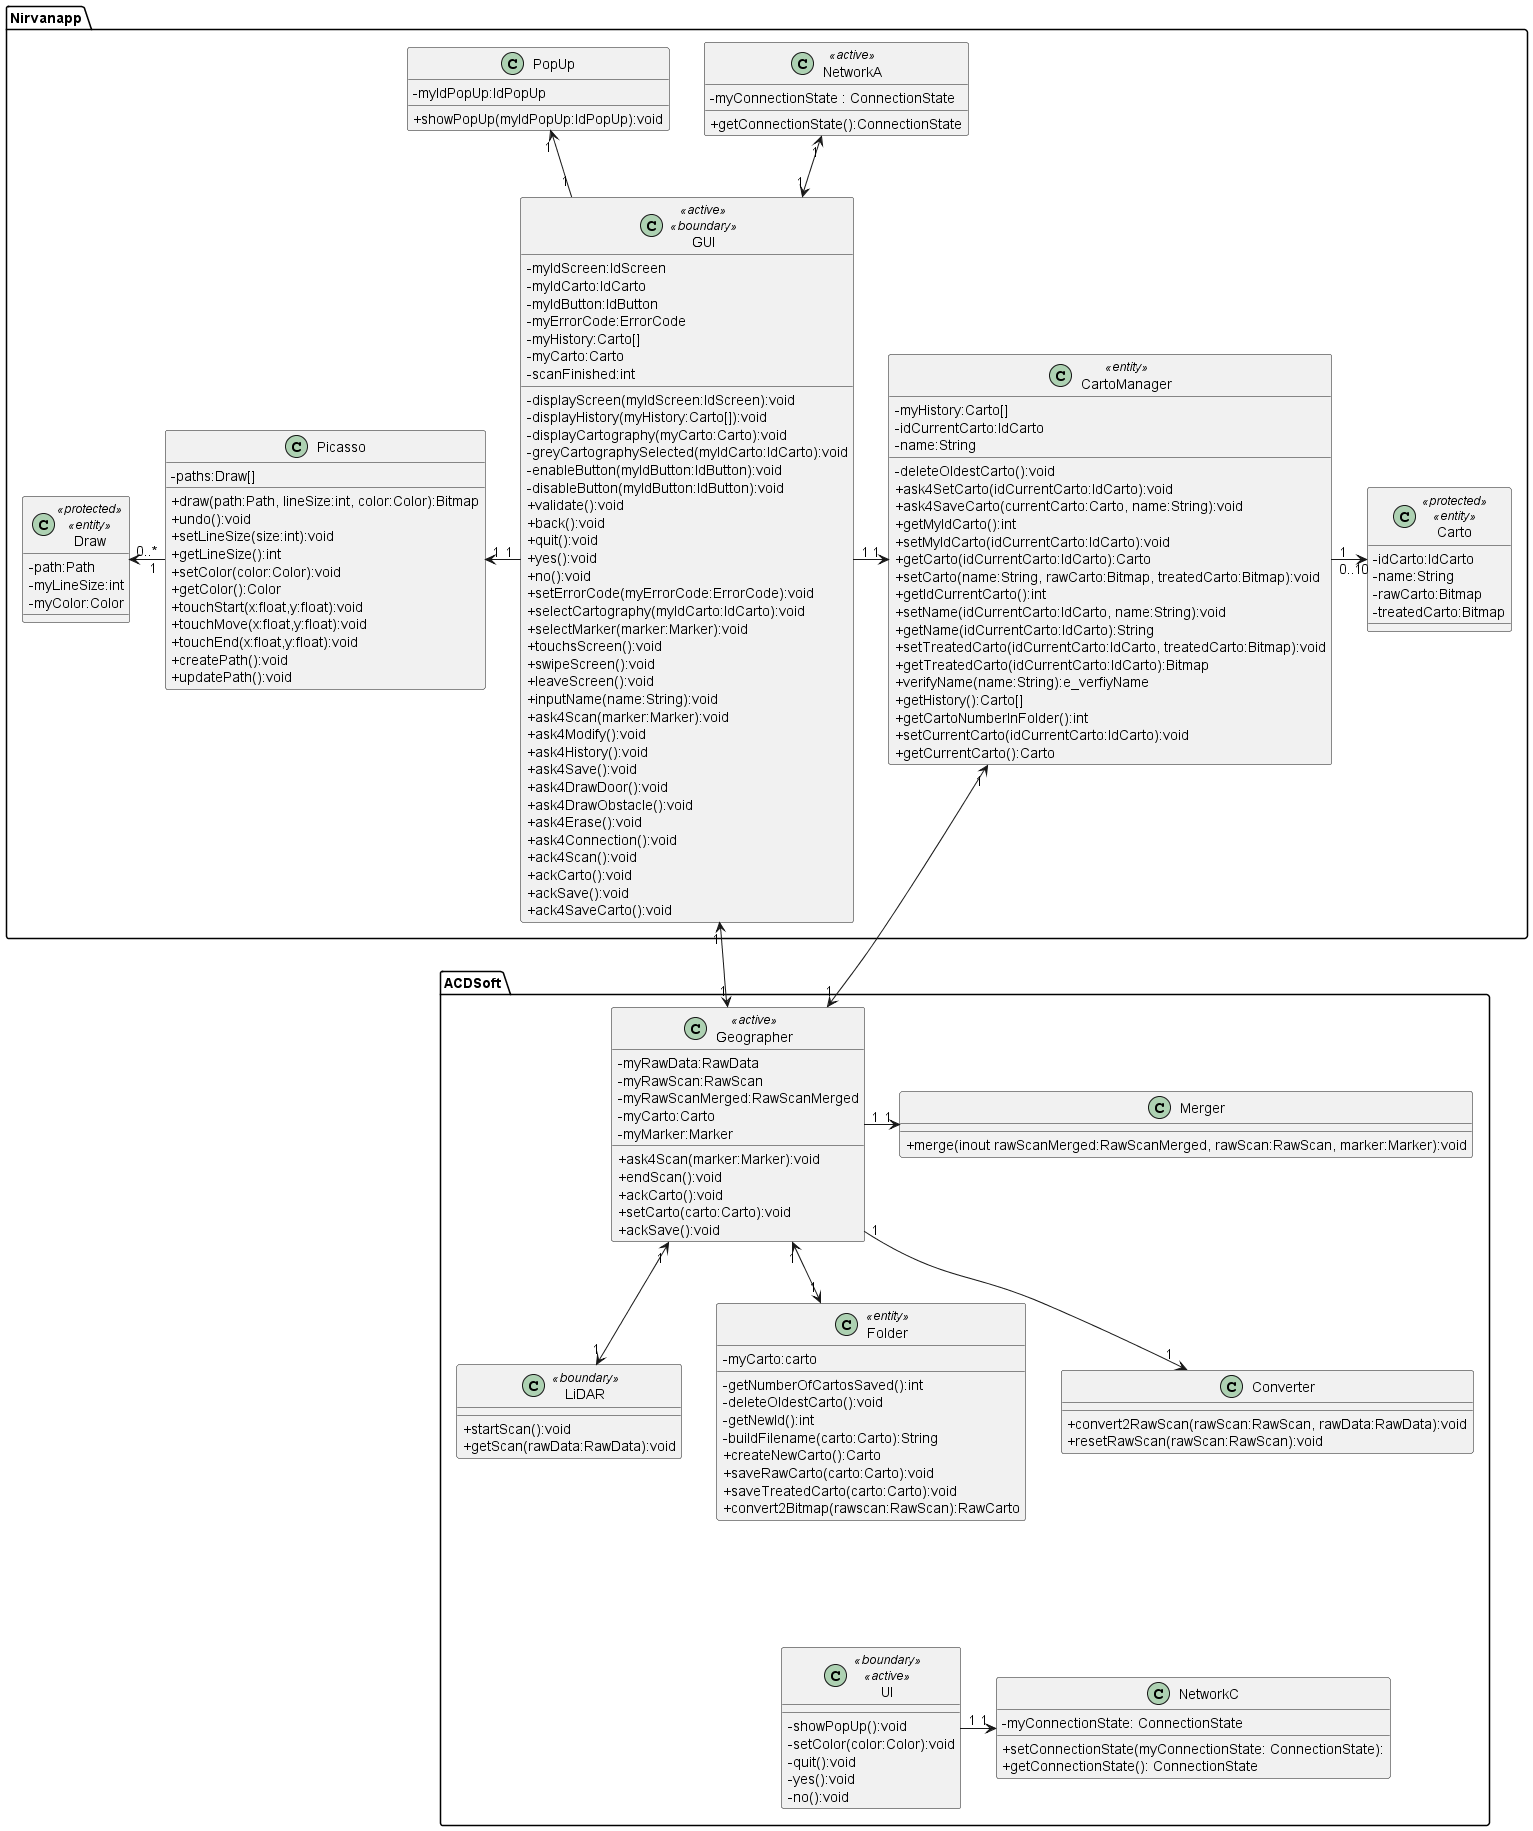

The diagram above was rendered by PlantUML. Its source (embedded in the PNG):
@startuml diagrammeDeClasse

skinparam classAttributeIconSize 0

package "Nirvanapp" 
{

    class Carto <<protected>> <<entity>>
    {
        -idCarto:IdCarto
        -name:String
        -rawCarto:Bitmap
        -treatedCarto:Bitmap
    }

    class Draw <<protected>> <<entity>>
    {
        -path:Path
        -myLineSize:int 
        -myColor:Color
    }

    class GUI <<active>> <<boundary>>
    {
        -myIdScreen:IdScreen
        -myIdCarto:IdCarto
        -myIdButton:IdButton
        -myErrorCode:ErrorCode
        -myHistory:Carto[]
        -myCarto:Carto
        -scanFinished:int
        -displayScreen(myIdScreen:IdScreen):void
        -displayHistory(myHistory:Carto[]):void
        -displayCartography(myCarto:Carto):void
        -greyCartographySelected(myIdCarto:IdCarto):void
        -enableButton(myIdButton:IdButton):void
        -disableButton(myIdButton:IdButton):void
        +validate():void
        +back():void
        +quit():void
        +yes():void
        +no():void
        +setErrorCode(myErrorCode:ErrorCode):void
        +selectCartography(myIdCarto:IdCarto):void
        +selectMarker(marker:Marker):void
        +touchsScreen():void
        +swipeScreen():void
        +leaveScreen():void
        +inputName(name:String):void
        +ask4Scan(marker:Marker):void
        +ask4Modify():void
        +ask4History():void
        +ask4Save():void
        +ask4DrawDoor():void
        +ask4DrawObstacle():void
        +ask4Erase():void
        +ask4Connection():void
        +ack4Scan():void
        +ackCarto():void
        +ackSave():void
        +ack4SaveCarto():void
    }

    class Picasso
    {
        -paths:Draw[]
        +draw(path:Path, lineSize:int, color:Color):Bitmap
        +undo():void
        +setLineSize(size:int):void 
        +getLineSize():int
        +setColor(color:Color):void 
        +getColor():Color
        +touchStart(x:float,y:float):void
        +touchMove(x:float,y:float):void
        +touchEnd(x:float,y:float):void
        +createPath():void
        +updatePath():void
    }

    class "CartoManager" as CM <<entity>>
    {
        -myHistory:Carto[]
        -idCurrentCarto:IdCarto
        -name:String
        -deleteOldestCarto():void
        +ask4SetCarto(idCurrentCarto:IdCarto):void
        +ask4SaveCarto(currentCarto:Carto, name:String):void
        +getMyIdCarto():int
        +setMyIdCarto(idCurrentCarto:IdCarto):void
        +getCarto(idCurrentCarto:IdCarto):Carto
        +setCarto(name:String, rawCarto:Bitmap, treatedCarto:Bitmap):void
        +getIdCurrentCarto():int
        +setName(idCurrentCarto:IdCarto, name:String):void
        +getName(idCurrentCarto:IdCarto):String
        +setTreatedCarto(idCurrentCarto:IdCarto, treatedCarto:Bitmap):void
        +getTreatedCarto(idCurrentCarto:IdCarto):Bitmap
        +verifyName(name:String):e_verfiyName
        +getHistory():Carto[]
        +getCartoNumberInFolder():int
        +setCurrentCarto(idCurrentCarto:IdCarto):void
        +getCurrentCarto():Carto
    }

    class "NetworkA" as NA <<active>>
    {
        -myConnectionState : ConnectionState
        +getConnectionState():ConnectionState
    }

    class "PopUp" as PU
    {
        -myIdPopUp:IdPopUp
        +showPopUp(myIdPopUp:IdPopUp):void
    }

    CM "1" -> "0..10" Carto
    Picasso"1" -l-> "   0..*"Draw
    NA "1" <-d-> "1" GUI
    Picasso "1" <- "1" GUI
    GUI "1" -r-> "1" CM
    PU "1"<-"1" GUI

    PU -[hidden]r-> NA
}

package "ACDSoft" 
{  

    class "UI" as UI <<boundary>> <<active>>
    {
        -showPopUp():void
        -setColor(color:Color):void
        -quit():void
        -yes():void
        -no():void
    }


    class "LiDAR" as LiDAR <<boundary>>
    {
        +startScan():void
        +getScan(rawData:RawData):void
    }

    class "Geographer" as Geographer <<active>>
    {
        -myRawData:RawData 
        -myRawScan:RawScan
        -myRawScanMerged:RawScanMerged
        -myCarto:Carto
        -myMarker:Marker
        +ask4Scan(marker:Marker):void
        +endScan():void
        +ackCarto():void
        +setCarto(carto:Carto):void
        +ackSave():void
    }

    class "Folder" as Folder <<entity>>
    {
        -myCarto:carto
        -getNumberOfCartosSaved():int
        -deleteOldestCarto():void
        -getNewId():int
        -buildFilename(carto:Carto):String
        +createNewCarto():Carto
        +saveRawCarto(carto:Carto):void
        +saveTreatedCarto(carto:Carto):void
        +convert2Bitmap(rawscan:RawScan):RawCarto
    }

    class "Converter" as Converter
    {
        +convert2RawScan(rawScan:RawScan, rawData:RawData):void
        +resetRawScan(rawScan:RawScan):void
    }

    class "Merger" as Merger 
    {
        +merge(inout rawScanMerged:RawScanMerged, rawScan:RawScan, marker:Marker):void
    }


    class "NetworkC" as NC 
    {
        -myConnectionState: ConnectionState
        +setConnectionState(myConnectionState: ConnectionState):
        +getConnectionState(): ConnectionState
    }
}

Geographer "1" <-d-> "1" LiDAR
Geographer "1" <-u-> "1" CM
Geographer "1" <-d-> "1" Folder
Geographer "1" -d-> "1" Converter
GUI "1" <-> "1" Geographer
NC "1" <-l- "1" UI
Geographer "1" -> "1" Merger

Folder <-d[hidden]-> UI : \n \n \n

@enduml